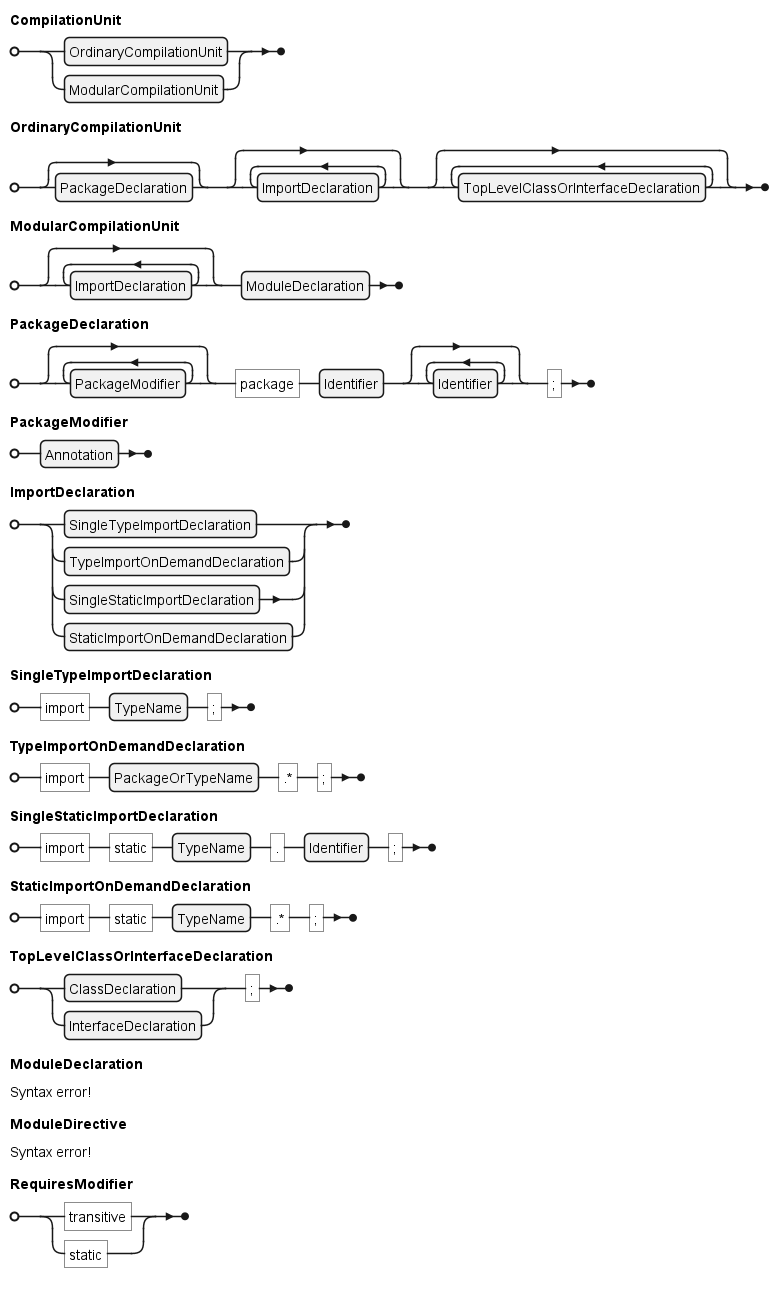

The diagram above was rendered by PlantUML. Its source (embedded in the PNG):
@startebnf
CompilationUnit = OrdinaryCompilationUnit | ModularCompilationUnit;
OrdinaryCompilationUnit = [PackageDeclaration], {ImportDeclaration}, {TopLevelClassOrInterfaceDeclaration};
ModularCompilationUnit = {ImportDeclaration}, ModuleDeclaration;
PackageDeclaration = {PackageModifier}, "package", Identifier, {Identifier}, ";";
PackageModifier = Annotation;
ImportDeclaration = SingleTypeImportDeclaration | TypeImportOnDemandDeclaration | SingleStaticImportDeclaration | StaticImportOnDemandDeclaration;
SingleTypeImportDeclaration = "import", TypeName, ";";
TypeImportOnDemandDeclaration = "import", PackageOrTypeName, ".*", ";";
SingleStaticImportDeclaration = "import", "static", TypeName, ".", Identifier, ";";
StaticImportOnDemandDeclaration = "import", "static", TypeName, ".*", ";";
TopLevelClassOrInterfaceDeclaration = (ClassDeclaration | InterfaceDeclaration), ";";
ModuleDeclaration = {Annotation}, [open], "module", Identifier, {Identifier}, "{", {ModuleDirective} "}";
ModuleDirective = ("requires", {RequiresModifier}, ModuleName, ";") | ("exports", PackageName, ["to", ModuleName {"," ModuleName}], ";") | ("opens", PackageName, ["to" ModuleName {"," ModuleName}], ";") | ("uses", TypeName, ";") | ("provides", TypeName, "with", TypeName {"," TypeName}, ";");
RequiresModifier = "transitive" | "static";
@endebnf